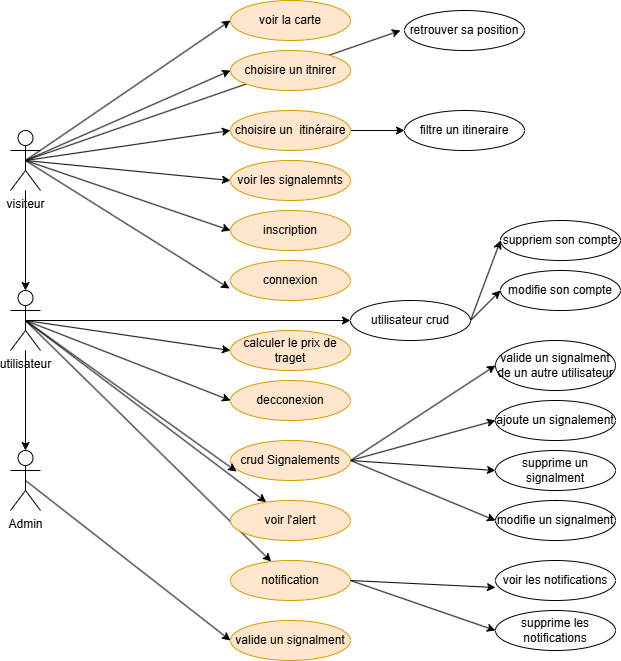

The diagram above was exported from draw.io. Its source (the exported page's mxGraphModel, read from the mxfile embedded in the PNG):
<mxGraphModel dx="1434" dy="780" grid="1" gridSize="10" guides="1" tooltips="1" connect="1" arrows="1" fold="1" page="1" pageScale="1" pageWidth="827" pageHeight="1169" math="0" shadow="0">
  <root>
    <mxCell id="0" />
    <mxCell id="1" parent="0" />
    <mxCell id="Jw-5Fzuu9ZcGU-8pzG4B-3" value="" style="edgeStyle=orthogonalEdgeStyle;rounded=0;orthogonalLoop=1;jettySize=auto;html=1;" parent="1" source="Jw-5Fzuu9ZcGU-8pzG4B-1" target="Jw-5Fzuu9ZcGU-8pzG4B-2" edge="1">
      <mxGeometry relative="1" as="geometry" />
    </mxCell>
    <mxCell id="Jw-5Fzuu9ZcGU-8pzG4B-18" style="edgeStyle=none;rounded=0;orthogonalLoop=1;jettySize=auto;html=1;exitX=0.5;exitY=0.5;exitDx=0;exitDy=0;exitPerimeter=0;entryX=0;entryY=0.5;entryDx=0;entryDy=0;" parent="1" source="Jw-5Fzuu9ZcGU-8pzG4B-1" target="Jw-5Fzuu9ZcGU-8pzG4B-6" edge="1">
      <mxGeometry relative="1" as="geometry" />
    </mxCell>
    <mxCell id="Jw-5Fzuu9ZcGU-8pzG4B-19" style="edgeStyle=none;rounded=0;orthogonalLoop=1;jettySize=auto;html=1;exitX=0.5;exitY=0.5;exitDx=0;exitDy=0;exitPerimeter=0;entryX=0;entryY=0.5;entryDx=0;entryDy=0;" parent="1" source="Jw-5Fzuu9ZcGU-8pzG4B-1" target="Jw-5Fzuu9ZcGU-8pzG4B-7" edge="1">
      <mxGeometry relative="1" as="geometry" />
    </mxCell>
    <mxCell id="Jw-5Fzuu9ZcGU-8pzG4B-23" style="edgeStyle=none;rounded=0;orthogonalLoop=1;jettySize=auto;html=1;exitX=0.5;exitY=0.5;exitDx=0;exitDy=0;exitPerimeter=0;entryX=0;entryY=0.5;entryDx=0;entryDy=0;" parent="1" source="Jw-5Fzuu9ZcGU-8pzG4B-1" target="Jw-5Fzuu9ZcGU-8pzG4B-5" edge="1">
      <mxGeometry relative="1" as="geometry" />
    </mxCell>
    <mxCell id="Jw-5Fzuu9ZcGU-8pzG4B-51" style="edgeStyle=none;rounded=0;orthogonalLoop=1;jettySize=auto;html=1;exitX=0.5;exitY=0.5;exitDx=0;exitDy=0;exitPerimeter=0;entryX=0;entryY=0.5;entryDx=0;entryDy=0;" parent="1" source="Jw-5Fzuu9ZcGU-8pzG4B-1" target="Jw-5Fzuu9ZcGU-8pzG4B-49" edge="1">
      <mxGeometry relative="1" as="geometry" />
    </mxCell>
    <mxCell id="Jw-5Fzuu9ZcGU-8pzG4B-57" style="edgeStyle=none;rounded=0;orthogonalLoop=1;jettySize=auto;html=1;exitX=0.5;exitY=0.5;exitDx=0;exitDy=0;exitPerimeter=0;entryX=0;entryY=0.5;entryDx=0;entryDy=0;" parent="1" source="Jw-5Fzuu9ZcGU-8pzG4B-1" target="Jw-5Fzuu9ZcGU-8pzG4B-9" edge="1">
      <mxGeometry relative="1" as="geometry" />
    </mxCell>
    <mxCell id="0A92OaaJmSJTrZx_7AOb-11" style="edgeStyle=none;rounded=0;orthogonalLoop=1;jettySize=auto;html=1;exitX=0.5;exitY=0.5;exitDx=0;exitDy=0;exitPerimeter=0;" parent="1" source="Jw-5Fzuu9ZcGU-8pzG4B-1" edge="1">
      <mxGeometry relative="1" as="geometry">
        <mxPoint x="480" y="60" as="targetPoint" />
      </mxGeometry>
    </mxCell>
    <mxCell id="Jw-5Fzuu9ZcGU-8pzG4B-1" value="visiteur" style="shape=umlActor;verticalLabelPosition=bottom;verticalAlign=top;html=1;outlineConnect=0;" parent="1" vertex="1">
      <mxGeometry x="90" y="160" width="30" height="60" as="geometry" />
    </mxCell>
    <mxCell id="Jw-5Fzuu9ZcGU-8pzG4B-35" style="edgeStyle=none;rounded=0;orthogonalLoop=1;jettySize=auto;html=1;exitX=0.5;exitY=0.5;exitDx=0;exitDy=0;exitPerimeter=0;" parent="1" source="Jw-5Fzuu9ZcGU-8pzG4B-2" target="Jw-5Fzuu9ZcGU-8pzG4B-34" edge="1">
      <mxGeometry relative="1" as="geometry" />
    </mxCell>
    <mxCell id="Jw-5Fzuu9ZcGU-8pzG4B-43" style="edgeStyle=none;rounded=0;orthogonalLoop=1;jettySize=auto;html=1;exitX=0.5;exitY=0.5;exitDx=0;exitDy=0;exitPerimeter=0;" parent="1" source="Jw-5Fzuu9ZcGU-8pzG4B-2" target="Jw-5Fzuu9ZcGU-8pzG4B-42" edge="1">
      <mxGeometry relative="1" as="geometry" />
    </mxCell>
    <mxCell id="0A92OaaJmSJTrZx_7AOb-7" style="edgeStyle=none;rounded=0;orthogonalLoop=1;jettySize=auto;html=1;exitX=0.5;exitY=0.5;exitDx=0;exitDy=0;exitPerimeter=0;entryX=0;entryY=0.5;entryDx=0;entryDy=0;" parent="1" source="Jw-5Fzuu9ZcGU-8pzG4B-2" target="0A92OaaJmSJTrZx_7AOb-1" edge="1">
      <mxGeometry relative="1" as="geometry" />
    </mxCell>
    <mxCell id="0A92OaaJmSJTrZx_7AOb-10" style="edgeStyle=none;rounded=0;orthogonalLoop=1;jettySize=auto;html=1;exitX=0.5;exitY=0.5;exitDx=0;exitDy=0;exitPerimeter=0;entryX=0;entryY=0.5;entryDx=0;entryDy=0;" parent="1" source="Jw-5Fzuu9ZcGU-8pzG4B-2" target="0A92OaaJmSJTrZx_7AOb-9" edge="1">
      <mxGeometry relative="1" as="geometry" />
    </mxCell>
    <mxCell id="0A92OaaJmSJTrZx_7AOb-13" style="edgeStyle=none;rounded=0;orthogonalLoop=1;jettySize=auto;html=1;exitX=0.5;exitY=0.5;exitDx=0;exitDy=0;exitPerimeter=0;" parent="1" source="Jw-5Fzuu9ZcGU-8pzG4B-2" target="0A92OaaJmSJTrZx_7AOb-12" edge="1">
      <mxGeometry relative="1" as="geometry" />
    </mxCell>
    <mxCell id="Jw-5Fzuu9ZcGU-8pzG4B-2" value="utilisateur" style="shape=umlActor;verticalLabelPosition=bottom;verticalAlign=top;html=1;outlineConnect=0;" parent="1" vertex="1">
      <mxGeometry x="90" y="320" width="30" height="60" as="geometry" />
    </mxCell>
    <mxCell id="Jw-5Fzuu9ZcGU-8pzG4B-40" style="edgeStyle=none;rounded=0;orthogonalLoop=1;jettySize=auto;html=1;exitX=0.5;exitY=0.5;exitDx=0;exitDy=0;exitPerimeter=0;entryX=0;entryY=0.5;entryDx=0;entryDy=0;" parent="1" source="Jw-5Fzuu9ZcGU-8pzG4B-4" target="Jw-5Fzuu9ZcGU-8pzG4B-11" edge="1">
      <mxGeometry relative="1" as="geometry" />
    </mxCell>
    <mxCell id="Jw-5Fzuu9ZcGU-8pzG4B-4" value="Admin" style="shape=umlActor;verticalLabelPosition=bottom;verticalAlign=top;html=1;outlineConnect=0;" parent="1" vertex="1">
      <mxGeometry x="90" y="480" width="30" height="60" as="geometry" />
    </mxCell>
    <mxCell id="Jw-5Fzuu9ZcGU-8pzG4B-5" value="voir la carte" style="ellipse;whiteSpace=wrap;html=1;fillColor=#ffe6cc;strokeColor=#d79b00;" parent="1" vertex="1">
      <mxGeometry x="310" y="30" width="120" height="40" as="geometry" />
    </mxCell>
    <mxCell id="Jw-5Fzuu9ZcGU-8pzG4B-6" value="choisire un itnirer" style="ellipse;whiteSpace=wrap;html=1;fillColor=#ffe6cc;strokeColor=#d79b00;" parent="1" vertex="1">
      <mxGeometry x="310" y="80" width="120" height="40" as="geometry" />
    </mxCell>
    <mxCell id="Jw-5Fzuu9ZcGU-8pzG4B-60" style="edgeStyle=none;rounded=0;orthogonalLoop=1;jettySize=auto;html=1;exitX=1;exitY=0.5;exitDx=0;exitDy=0;entryX=0;entryY=0.5;entryDx=0;entryDy=0;" parent="1" source="Jw-5Fzuu9ZcGU-8pzG4B-7" target="Jw-5Fzuu9ZcGU-8pzG4B-58" edge="1">
      <mxGeometry relative="1" as="geometry" />
    </mxCell>
    <mxCell id="Jw-5Fzuu9ZcGU-8pzG4B-7" value="choisire un&amp;nbsp;&amp;nbsp;itinéraire" style="ellipse;whiteSpace=wrap;html=1;fillColor=#ffe6cc;strokeColor=#d79b00;" parent="1" vertex="1">
      <mxGeometry x="310" y="140" width="120" height="40" as="geometry" />
    </mxCell>
    <mxCell id="Jw-5Fzuu9ZcGU-8pzG4B-8" style="edgeStyle=orthogonalEdgeStyle;rounded=0;orthogonalLoop=1;jettySize=auto;html=1;entryX=0.5;entryY=0;entryDx=0;entryDy=0;entryPerimeter=0;" parent="1" source="Jw-5Fzuu9ZcGU-8pzG4B-2" target="Jw-5Fzuu9ZcGU-8pzG4B-4" edge="1">
      <mxGeometry relative="1" as="geometry" />
    </mxCell>
    <mxCell id="Jw-5Fzuu9ZcGU-8pzG4B-9" value="inscription" style="ellipse;whiteSpace=wrap;html=1;fillColor=#ffe6cc;strokeColor=#d79b00;" parent="1" vertex="1">
      <mxGeometry x="310" y="240" width="120" height="40" as="geometry" />
    </mxCell>
    <mxCell id="Jw-5Fzuu9ZcGU-8pzG4B-11" value="valide un signalment" style="ellipse;whiteSpace=wrap;html=1;fillColor=#ffe6cc;strokeColor=#d79b00;" parent="1" vertex="1">
      <mxGeometry x="310" y="650" width="120" height="40" as="geometry" />
    </mxCell>
    <mxCell id="Jw-5Fzuu9ZcGU-8pzG4B-12" value="connexion" style="ellipse;whiteSpace=wrap;html=1;fillColor=#ffe6cc;strokeColor=#d79b00;" parent="1" vertex="1">
      <mxGeometry x="310" y="290" width="120" height="40" as="geometry" />
    </mxCell>
    <mxCell id="Jw-5Fzuu9ZcGU-8pzG4B-37" style="edgeStyle=none;rounded=0;orthogonalLoop=1;jettySize=auto;html=1;exitX=1;exitY=0.5;exitDx=0;exitDy=0;entryX=0;entryY=0.5;entryDx=0;entryDy=0;" parent="1" source="Jw-5Fzuu9ZcGU-8pzG4B-28" target="Jw-5Fzuu9ZcGU-8pzG4B-30" edge="1">
      <mxGeometry relative="1" as="geometry" />
    </mxCell>
    <mxCell id="Jw-5Fzuu9ZcGU-8pzG4B-38" style="edgeStyle=none;rounded=0;orthogonalLoop=1;jettySize=auto;html=1;exitX=1;exitY=0.5;exitDx=0;exitDy=0;entryX=0;entryY=0.5;entryDx=0;entryDy=0;" parent="1" source="Jw-5Fzuu9ZcGU-8pzG4B-28" target="Jw-5Fzuu9ZcGU-8pzG4B-29" edge="1">
      <mxGeometry relative="1" as="geometry" />
    </mxCell>
    <mxCell id="Jw-5Fzuu9ZcGU-8pzG4B-39" style="edgeStyle=none;rounded=0;orthogonalLoop=1;jettySize=auto;html=1;exitX=1;exitY=0.5;exitDx=0;exitDy=0;entryX=0;entryY=0.5;entryDx=0;entryDy=0;" parent="1" source="Jw-5Fzuu9ZcGU-8pzG4B-28" target="Jw-5Fzuu9ZcGU-8pzG4B-31" edge="1">
      <mxGeometry relative="1" as="geometry" />
    </mxCell>
    <mxCell id="Jw-5Fzuu9ZcGU-8pzG4B-55" style="edgeStyle=none;rounded=0;orthogonalLoop=1;jettySize=auto;html=1;exitX=1;exitY=0.5;exitDx=0;exitDy=0;entryX=0;entryY=0.5;entryDx=0;entryDy=0;" parent="1" source="Jw-5Fzuu9ZcGU-8pzG4B-28" target="Jw-5Fzuu9ZcGU-8pzG4B-54" edge="1">
      <mxGeometry relative="1" as="geometry" />
    </mxCell>
    <mxCell id="Jw-5Fzuu9ZcGU-8pzG4B-28" value="&lt;font style=&quot;font-size: 12px;&quot; face=&quot;Helvetica&quot;&gt;crud&amp;nbsp;Signalements&lt;/font&gt;" style="ellipse;whiteSpace=wrap;html=1;fillColor=#ffe6cc;strokeColor=#d79b00;" parent="1" vertex="1">
      <mxGeometry x="310" y="470" width="120" height="40" as="geometry" />
    </mxCell>
    <mxCell id="Jw-5Fzuu9ZcGU-8pzG4B-29" value="supprime un signalment" style="ellipse;whiteSpace=wrap;html=1;" parent="1" vertex="1">
      <mxGeometry x="575" y="480" width="120" height="40" as="geometry" />
    </mxCell>
    <mxCell id="Jw-5Fzuu9ZcGU-8pzG4B-30" value="ajoute un signalement" style="ellipse;whiteSpace=wrap;html=1;" parent="1" vertex="1">
      <mxGeometry x="575" y="430" width="120" height="40" as="geometry" />
    </mxCell>
    <mxCell id="Jw-5Fzuu9ZcGU-8pzG4B-31" value="modifie un signalment" style="ellipse;whiteSpace=wrap;html=1;" parent="1" vertex="1">
      <mxGeometry x="575" y="530" width="120" height="40" as="geometry" />
    </mxCell>
    <mxCell id="Jw-5Fzuu9ZcGU-8pzG4B-32" style="edgeStyle=none;rounded=0;orthogonalLoop=1;jettySize=auto;html=1;exitX=0.5;exitY=0.5;exitDx=0;exitDy=0;exitPerimeter=0;entryX=0.05;entryY=0.775;entryDx=0;entryDy=0;entryPerimeter=0;" parent="1" source="Jw-5Fzuu9ZcGU-8pzG4B-2" target="Jw-5Fzuu9ZcGU-8pzG4B-28" edge="1">
      <mxGeometry relative="1" as="geometry" />
    </mxCell>
    <mxCell id="Jw-5Fzuu9ZcGU-8pzG4B-34" value="&lt;font style=&quot;font-size: 12px;&quot; face=&quot;Helvetica&quot;&gt;voir l'alert&lt;/font&gt;" style="ellipse;whiteSpace=wrap;html=1;fillColor=#ffe6cc;strokeColor=#d79b00;" parent="1" vertex="1">
      <mxGeometry x="310" y="530" width="120" height="40" as="geometry" />
    </mxCell>
    <mxCell id="Jw-5Fzuu9ZcGU-8pzG4B-47" style="edgeStyle=none;rounded=0;orthogonalLoop=1;jettySize=auto;html=1;exitX=1;exitY=0.5;exitDx=0;exitDy=0;entryX=0;entryY=0.5;entryDx=0;entryDy=0;" parent="1" source="Jw-5Fzuu9ZcGU-8pzG4B-42" target="Jw-5Fzuu9ZcGU-8pzG4B-45" edge="1">
      <mxGeometry relative="1" as="geometry" />
    </mxCell>
    <mxCell id="Jw-5Fzuu9ZcGU-8pzG4B-42" value="notification" style="ellipse;whiteSpace=wrap;html=1;fillColor=#ffe6cc;strokeColor=#d79b00;" parent="1" vertex="1">
      <mxGeometry x="310" y="590" width="120" height="40" as="geometry" />
    </mxCell>
    <mxCell id="Jw-5Fzuu9ZcGU-8pzG4B-44" value="voir les notifications" style="ellipse;whiteSpace=wrap;html=1;" parent="1" vertex="1">
      <mxGeometry x="575" y="590" width="120" height="40" as="geometry" />
    </mxCell>
    <mxCell id="Jw-5Fzuu9ZcGU-8pzG4B-45" value="supprime les notifications" style="ellipse;whiteSpace=wrap;html=1;" parent="1" vertex="1">
      <mxGeometry x="575" y="640" width="120" height="40" as="geometry" />
    </mxCell>
    <mxCell id="Jw-5Fzuu9ZcGU-8pzG4B-46" style="edgeStyle=none;rounded=0;orthogonalLoop=1;jettySize=auto;html=1;exitX=1;exitY=0.5;exitDx=0;exitDy=0;entryX=0;entryY=0.675;entryDx=0;entryDy=0;entryPerimeter=0;" parent="1" source="Jw-5Fzuu9ZcGU-8pzG4B-42" target="Jw-5Fzuu9ZcGU-8pzG4B-44" edge="1">
      <mxGeometry relative="1" as="geometry" />
    </mxCell>
    <mxCell id="Jw-5Fzuu9ZcGU-8pzG4B-49" value="voir les signalemnts" style="ellipse;whiteSpace=wrap;html=1;fillColor=#ffe6cc;strokeColor=#d79b00;" parent="1" vertex="1">
      <mxGeometry x="310" y="190" width="120" height="40" as="geometry" />
    </mxCell>
    <mxCell id="Jw-5Fzuu9ZcGU-8pzG4B-54" value="valide un signalment de un autre utilisateur" style="ellipse;whiteSpace=wrap;html=1;" parent="1" vertex="1">
      <mxGeometry x="575" y="370" width="120" height="50" as="geometry" />
    </mxCell>
    <mxCell id="Jw-5Fzuu9ZcGU-8pzG4B-56" style="edgeStyle=none;rounded=0;orthogonalLoop=1;jettySize=auto;html=1;exitX=0.5;exitY=0.5;exitDx=0;exitDy=0;exitPerimeter=0;entryX=-0.008;entryY=0.7;entryDx=0;entryDy=0;entryPerimeter=0;" parent="1" source="Jw-5Fzuu9ZcGU-8pzG4B-1" target="Jw-5Fzuu9ZcGU-8pzG4B-12" edge="1">
      <mxGeometry relative="1" as="geometry" />
    </mxCell>
    <mxCell id="Jw-5Fzuu9ZcGU-8pzG4B-58" value="filtre un itineraire" style="ellipse;whiteSpace=wrap;html=1;" parent="1" vertex="1">
      <mxGeometry x="484" y="140" width="120" height="40" as="geometry" />
    </mxCell>
    <mxCell id="Jw-5Fzuu9ZcGU-8pzG4B-61" value="retrouver sa position" style="ellipse;whiteSpace=wrap;html=1;" parent="1" vertex="1">
      <mxGeometry x="484" y="40" width="120" height="40" as="geometry" />
    </mxCell>
    <mxCell id="0A92OaaJmSJTrZx_7AOb-1" value="decconexion" style="ellipse;whiteSpace=wrap;html=1;fillColor=#ffe6cc;strokeColor=#d79b00;" parent="1" vertex="1">
      <mxGeometry x="310" y="410" width="120" height="40" as="geometry" />
    </mxCell>
    <mxCell id="0A92OaaJmSJTrZx_7AOb-9" value="calculer le prix de traget" style="ellipse;whiteSpace=wrap;html=1;fillColor=#ffe6cc;strokeColor=#d79b00;" parent="1" vertex="1">
      <mxGeometry x="310" y="360" width="120" height="40" as="geometry" />
    </mxCell>
    <mxCell id="0A92OaaJmSJTrZx_7AOb-16" style="edgeStyle=none;rounded=0;orthogonalLoop=1;jettySize=auto;html=1;exitX=1;exitY=0.5;exitDx=0;exitDy=0;entryX=0;entryY=0.5;entryDx=0;entryDy=0;" parent="1" source="0A92OaaJmSJTrZx_7AOb-12" target="0A92OaaJmSJTrZx_7AOb-14" edge="1">
      <mxGeometry relative="1" as="geometry" />
    </mxCell>
    <mxCell id="0A92OaaJmSJTrZx_7AOb-17" style="edgeStyle=none;rounded=0;orthogonalLoop=1;jettySize=auto;html=1;exitX=1;exitY=0.5;exitDx=0;exitDy=0;entryX=0;entryY=0.5;entryDx=0;entryDy=0;" parent="1" source="0A92OaaJmSJTrZx_7AOb-12" target="0A92OaaJmSJTrZx_7AOb-15" edge="1">
      <mxGeometry relative="1" as="geometry" />
    </mxCell>
    <mxCell id="0A92OaaJmSJTrZx_7AOb-12" value="utilisateur crud" style="ellipse;whiteSpace=wrap;html=1;" parent="1" vertex="1">
      <mxGeometry x="430" y="330" width="120" height="40" as="geometry" />
    </mxCell>
    <mxCell id="0A92OaaJmSJTrZx_7AOb-14" value="suppriem son compte" style="ellipse;whiteSpace=wrap;html=1;" parent="1" vertex="1">
      <mxGeometry x="580" y="250" width="120" height="40" as="geometry" />
    </mxCell>
    <mxCell id="0A92OaaJmSJTrZx_7AOb-15" value="modifie son compte" style="ellipse;whiteSpace=wrap;html=1;" parent="1" vertex="1">
      <mxGeometry x="580" y="300" width="120" height="40" as="geometry" />
    </mxCell>
  </root>
</mxGraphModel>